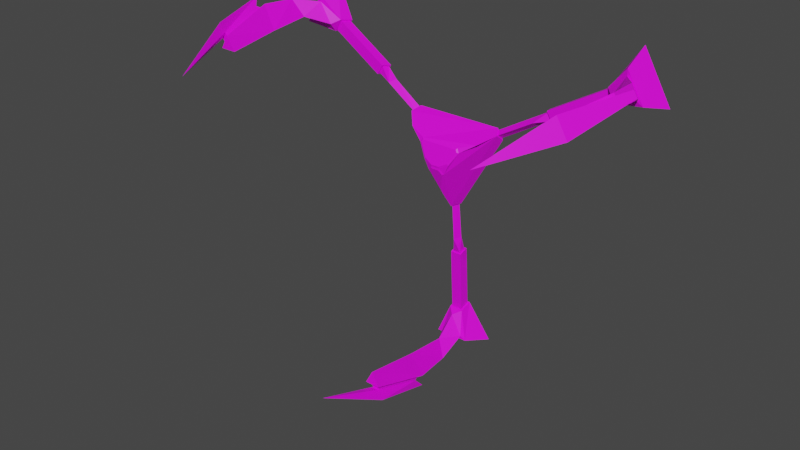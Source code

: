 # Source: Trident.blend  (saved by Blender 2.83.19; exported with 4.5.12 LTS)
import bpy
from mathutils import Matrix  # noqa: F401  (used for matrix-valued properties, if any)

bpy.ops.wm.read_factory_settings(use_empty=True)
scene = bpy.context.scene
scene.name = 'Scene'

# ---- collections
col_collection = bpy.data.collections.new('Collection'); scene.collection.children.link(col_collection)

# ---- images (referenced by path relative to the original .blend; pixels are not part of the script)
import os
ASSET_DIR = os.environ.get("B2B_ASSET_DIR", "")  # directory of the original .blend (textures are referenced by path, not embedded)
HERE = os.path.dirname(os.path.abspath(__file__))  # packed textures are extracted next to this script under _unpacked/

def load_image(name, relpath, width, height, colorspace="sRGB"):
    """Load a texture the original file referenced (path relative to the .blend, or extracted next to this script)."""
    p = next((c for c in (os.path.join(HERE, relpath), os.path.join(ASSET_DIR, relpath)) if relpath and os.path.exists(c)), "")
    if p:
        img = bpy.data.images.load(p, check_existing=True)
        img.name = name
    else:  # same state as the original file: an image datablock whose file is absent (Cycles renders it pink)
        img = bpy.data.images.new(name, width, height)
        img.source = "FILE"
        img.filepath = "//" + (relpath or name)
    img.colorspace_settings.name = colorspace
    return img
img_trident_png = load_image('Trident.png', 'Trident.png', 1024, 1024, 'sRGB')

# ---- materials (node trees are filled in below, after node groups)
mat_material_001 = bpy.data.materials.new('Material.001')
mat_material_001.use_transparent_shadow = False

# ---- material node trees
mat_material_001.use_nodes = True; mat_material_001.node_tree.nodes.clear()
_N = mat_material_001.node_tree.nodes; _L = mat_material_001.node_tree.links
n0 = _N.new('ShaderNodeBsdfPrincipled'); n0.name = 'Principled BSDF'; n0.location = (10, 300)
n0.distribution = 'GGX'
n0.subsurface_method = 'BURLEY'
n0.inputs[3].default_value = 1.45
n0.inputs[27].default_value = (0.0, 0.0, 0.0, 1.0)
n0.inputs[28].default_value = 1.0
n1 = _N.new('ShaderNodeOutputMaterial'); n1.name = 'Material Output'; n1.location = (300, 300)
n2 = _N.new('ShaderNodeTexImage'); n2.name = 'Image Texture'; n2.location = (-280, 270)
n2.image = img_trident_png
_L.new(n0.outputs[0], n1.inputs[0])
_L.new(n2.outputs[0], n0.inputs[0])
n1.is_active_output = True

# ---- world
world_world = bpy.data.worlds.new('World'); scene.world = world_world
world_world.use_nodes = True; world_world.node_tree.nodes.clear()
_N = world_world.node_tree.nodes; _L = world_world.node_tree.links
n0 = _N.new('ShaderNodeOutputWorld'); n0.name = 'World Output'; n0.location = (300, 300)
n1 = _N.new('ShaderNodeBackground'); n1.name = 'Background'; n1.location = (10, 300)
n1.inputs[0].default_value = (0.05088, 0.05088, 0.05088, 1.0)
_L.new(n1.outputs[0], n0.inputs[0])
n0.is_active_output = True
world_world.color = (0.05088, 0.05088, 0.05088)
world_world.use_sun_shadow = False
world_world.sun_shadow_jitter_overblur = 0.0

# ---- meshes
me_cone = bpy.data.meshes.new('Cone')
me_cone.from_pydata([(-0.09072, 0.8429, -0.5), (0.0, 0.8717, -0.3717), (0.09072, 0.8429, -0.5), (0.7753, -0.3429, -0.5), (0.7549, -0.4359, -0.3717), (0.6846, -0.5, -0.5), (-0.6846, -0.5, -0.5), (-0.7549, -0.4359, -0.3717), (-0.7753, -0.3429, -0.5), (0.5076, -0.293, -0.1638), (-0.3518, -0.1498, -0.08263), (-0.5579, -0.3359, -0.1653), (-0.3171, -0.2117, -0.06323), (-0.0462, 0.3796, -0.08263), (0.02483, 0.3804, -0.06323), (0.01201, 0.6511, -0.1653), (0.1382, 0.1649, 0.002193), (0.1335, 0.004517, 0.02637), (0.2371, 0.01936, -0.006737), (0.1018, -0.215, -0.006737), (0.06284, -0.1179, 0.02637), (-0.07371, -0.2021, 0.002193), (-0.3262, -0.1469, -0.06136), (-0.3059, -0.1831, -0.05001), (-0.08395, -0.1744, 0.009658), (0.04099, -0.0973, 0.03178), (0.1048, 0.01315, 0.03178), (0.1091, 0.1599, 0.009658), (0.005653, 0.3565, -0.05001), (-0.03588, 0.356, -0.06136), (0.4433, -0.2559, -0.1188), (0.2309, -0.01055, 0.004512), (0.1524, -0.02179, 0.02958), (0.09508, -0.1211, 0.02958), (0.1246, -0.1947, 0.004512)], [], [(0, 2, 3, 5, 6, 8), (5, 3, 4), (1, 2, 0), (8, 6, 7), (5, 4, 9, 19, 21, 12, 11, 7, 6), (22, 23, 24, 25, 26, 27, 28, 29), (30, 31, 32, 33, 34), (10, 11, 12), (13, 14, 15), (8, 7, 11, 10, 13, 15, 1, 0), (16, 17, 18), (19, 20, 21), (2, 1, 15, 14, 16, 18, 9, 4, 3), (10, 12, 23, 22), (12, 21, 24, 23), (21, 20, 25, 24), (20, 17, 26, 25), (17, 16, 27, 26), (16, 14, 28, 27), (14, 13, 29, 28), (13, 10, 22, 29), (9, 18, 31, 30), (18, 17, 32, 31), (17, 20, 33, 32), (20, 19, 34, 33), (19, 9, 30, 34)])
_uv = me_cone.uv_layers.new(name='UVMap')
_uv.uv.foreach_set('vector', [0.5454, 0.586, 0.5139, 0.6223, 0.2761, 0.3477, 0.2761, 0.275, 0.5139, 0.0003631, 0.5454, 0.03675, 0.1656, 0.6861, 0.1955, 0.6448, 0.1955, 0.7088, 0.1649, 0.6448, 0.1649, 0.7088, 0.1349, 0.6675, 0.2454, 0.6644, 0.2754, 0.6231, 0.2754, 0.6871, 0.006041, 0.3477, 0.0003631, 0.3114, 0.05782, 0.3114, 0.1362, 0.3656, 0.168, 0.3964, 0.2093, 0.4485, 0.2386, 0.5399, 0.2626, 0.6142, 0.2439, 0.6223, 0.2174, 0.4278, 0.2102, 0.4363, 0.1726, 0.3888, 0.1586, 0.3369, 0.1586, 0.2858, 0.1726, 0.2339, 0.2102, 0.1864, 0.2174, 0.1949, 0.07273, 0.3114, 0.1343, 0.2687, 0.1469, 0.2884, 0.1469, 0.3344, 0.1343, 0.354, 0.2215, 0.434, 0.2386, 0.5399, 0.2093, 0.4485, 0.2215, 0.1888, 0.2093, 0.1742, 0.2386, 0.08277, 0.2754, 0.586, 0.2626, 0.6142, 0.2386, 0.5399, 0.2215, 0.434, 0.2215, 0.1888, 0.2386, 0.08277, 0.2626, 0.008541, 0.2754, 0.03675, 0.168, 0.2264, 0.1528, 0.283, 0.1362, 0.2571, 0.1362, 0.3656, 0.1528, 0.3397, 0.168, 0.3964, 0.2439, 0.0003631, 0.2626, 0.008541, 0.2386, 0.08277, 0.2093, 0.1742, 0.168, 0.2264, 0.1362, 0.2571, 0.05782, 0.3114, 0.0003631, 0.3114, 0.006041, 0.275, 0.2215, 0.434, 0.2093, 0.4485, 0.2102, 0.4363, 0.2174, 0.4278, 0.2093, 0.4485, 0.168, 0.3964, 0.1726, 0.3888, 0.2102, 0.4363, 0.168, 0.3964, 0.1528, 0.3397, 0.1586, 0.3369, 0.1726, 0.3888, 0.1528, 0.3397, 0.1528, 0.283, 0.1586, 0.2858, 0.1586, 0.3369, 0.1528, 0.283, 0.168, 0.2264, 0.1726, 0.2339, 0.1586, 0.2858, 0.168, 0.2264, 0.2093, 0.1742, 0.2102, 0.1864, 0.1726, 0.2339, 0.2093, 0.1742, 0.2215, 0.1888, 0.2174, 0.1949, 0.2102, 0.1864, 0.2215, 0.1888, 0.2215, 0.434, 0.2174, 0.4278, 0.2174, 0.1949, 0.05782, 0.3114, 0.1362, 0.2571, 0.1343, 0.2687, 0.07273, 0.3114, 0.1362, 0.2571, 0.1528, 0.283, 0.1469, 0.2884, 0.1343, 0.2687, 0.1528, 0.283, 0.1528, 0.3397, 0.1469, 0.3344, 0.1469, 0.2884, 0.1528, 0.3397, 0.1362, 0.3656, 0.1343, 0.354, 0.1469, 0.3344, 0.1362, 0.3656, 0.05782, 0.3114, 0.07273, 0.3114, 0.1343, 0.354])
me_cone.materials.append(mat_material_001)
me_cone.use_remesh_fix_poles = True
me_cone.use_remesh_preserve_attributes = False
me_cone.use_mirror_vertex_groups = False
me_cone.update()
me_cone_001 = bpy.data.meshes.new('Cone.001')
me_cone_001.from_pydata([(-8.783e-05, -0.05594, 0.515), (0.3275, -0.233, -0.132), (0.173, -0.09986, 0.2), (-0.3275, -0.233, -0.132), (-0.173, -0.09986, 0.2), (0.2132, -0.167, 0.132), (-0.2132, -0.167, 0.132), (0.1051, -0.3577, 0.5481), (0.06231, -0.07923, 2.038), (-0.1051, -0.3577, 0.5481), (0.004946, 0.01702, 1.198), (-0.05242, -0.3951, 1.112), (0.06231, -0.3951, 1.112), (0.004946, 0.1547, 2.089), (-0.05242, -0.07923, 2.038), (-0.1103, -0.06055, 2.093), (0.1202, -0.06055, 2.093), (-0.09877, -0.4138, 1.057), (0.1087, -0.4138, 1.057), (-0.05242, -0.1731, 2.007), (0.06231, -0.1731, 2.007), (-0.05242, -0.459, 1.169), (0.06231, -0.459, 1.169), (-0.16, -0.2787, 2.055), (0.1699, -0.2787, 2.055), (-0.04985, -0.6369, 0.9976), (0.05974, -0.6369, 0.9976), (0.004946, 0.2702, 3.117), (0.2598, -0.15, 0.2), (0.433, -0.25, -0.2), (-0.433, -0.25, -0.2), (-0.2598, -0.15, 0.2), (-0.08807, 0.3469, -0.07613), (0.08807, 0.3469, -0.07613), (0.08807, 0.2953, 0.07613), (-0.08807, 0.2953, 0.07613), (0.0, 0.2246, 0.2), (0.1115, 0.2877, 0.09836), (-0.1115, 0.2877, 0.09836), (0.1115, 0.3545, -0.09836), (-0.1115, 0.3545, -0.09836), (0.06159, 1.292, 0.1163), (-0.06159, 1.292, 0.1163), (0.06159, 1.327, 0.01413), (-0.06159, 1.327, 0.01413), (0.08807, 1.284, 0.1413), (-0.08807, 1.284, 0.1413), (0.08807, 1.336, -0.01094), (-0.08807, 1.336, -0.01094), (-1.863e-09, 1.542, 0.2008), (0.06159, 2.335, 0.1888), (0.06159, 1.576, 0.09871), (-0.06159, 1.576, 0.09871), (-0.06159, 2.335, 0.1888), (-3.725e-09, 2.307, 0.2713)], [], [(30, 31, 38, 40), (1, 5, 6, 3), (13, 15, 16), (2, 37, 36), (39, 37, 28, 29), (38, 31, 4), (2, 4, 31, 28), (9, 17, 10), (4, 2, 7, 9), (7, 18, 17, 9), (8, 14, 19, 20), (10, 18, 7), (10, 17, 15, 13), (18, 10, 13, 16), (10, 0, 9), (0, 4, 9), (7, 2, 0), (0, 10, 7), (14, 8, 16, 15), (12, 11, 17, 18), (8, 12, 18, 16), (11, 14, 15, 17), (19, 21, 25, 23), (14, 11, 21, 19), (11, 12, 22, 21), (12, 8, 20, 22), (25, 26, 24, 23), (21, 22, 26, 25), (22, 20, 24, 26), (23, 24, 27), (24, 20, 27), (19, 23, 27), (20, 19, 27), (5, 1, 29, 28), (1, 3, 30, 29), (6, 5, 28, 31), (3, 6, 31, 30), (37, 38, 36), (34, 33, 47, 45), (40, 39, 29, 30), (34, 35, 38, 37), (32, 33, 39, 40), (35, 32, 40, 38), (33, 34, 37, 39), (41, 43, 51, 49), (33, 32, 48, 47), (32, 35, 46, 48), (35, 34, 45, 46), (41, 42, 46, 45), (44, 43, 47, 48), (42, 44, 48, 46), (43, 41, 45, 47), (52, 49, 54, 53), (43, 44, 52, 51), (44, 42, 49, 52), (42, 41, 49), (53, 54, 50), (49, 51, 50, 54), (51, 52, 53, 50), (36, 0, 2), (2, 28, 37), (4, 0, 36), (36, 38, 4)])
_uv = me_cone_001.uv_layers.new(name='UVMap')
_uv.uv.foreach_set('vector', [0.8433, 0.9668, 0.7709, 0.8984, 0.7978, 0.7345, 0.835, 0.719, 0.4453, 0.6616, 0.464, 0.7034, 0.464, 0.8592, 0.4453, 0.901, 0.0003631, 0.9613, 0.07805, 0.9403, 0.07805, 0.9824, 0.4779, 0.7181, 0.5454, 0.7405, 0.5366, 0.7813, 0.4398, 0.8715, 0.4022, 0.8609, 0.3699, 0.701, 0.4398, 0.6231, 0.5454, 0.8221, 0.4688, 0.8762, 0.4779, 0.8445, 0.4779, 0.7181, 0.4779, 0.8445, 0.4688, 0.8762, 0.4688, 0.6864, 0.6649, 0.5528, 0.6587, 0.3667, 0.7404, 0.3221, 0.3079, 0.6231, 0.3079, 0.7495, 0.2806, 0.7247, 0.2806, 0.6479, 0.2645, 0.9796, 0.2588, 0.9803, 0.2588, 0.9424, 0.2645, 0.9412, 0.08761, 0.9718, 0.08761, 0.9508, 0.1232, 0.9508, 0.1232, 0.9718, 0.6279, 0.3672, 0.5461, 0.3228, 0.5528, 0.137, 0.7404, 0.3221, 0.6587, 0.3667, 0.7266, 0.0003631, 0.7702, 0.002484, 0.5461, 0.3228, 0.6279, 0.3672, 0.6579, 0.6869, 0.6144, 0.6892, 0.7404, 0.3221, 0.723, 0.5681, 0.6649, 0.5528, 0.723, 0.5681, 0.7045, 0.688, 0.6649, 0.5528, 0.5528, 0.137, 0.5923, 0.001798, 0.6108, 0.1215, 0.6108, 0.1215, 0.6279, 0.3672, 0.5528, 0.137, 0.08761, 0.9508, 0.08761, 0.9718, 0.07805, 0.9824, 0.07805, 0.9403, 0.2492, 0.9718, 0.2492, 0.9508, 0.2588, 0.9424, 0.2588, 0.9803, 0.08761, 0.9718, 0.2492, 0.9718, 0.2588, 0.9803, 0.07805, 0.9824, 0.2492, 0.9508, 0.08761, 0.9508, 0.07805, 0.9403, 0.2588, 0.9424, 0.9087, 0.4306, 0.9087, 0.7474, 0.8887, 0.824, 0.8838, 0.4323, 0.9228, 0.4105, 0.9228, 0.7607, 0.9087, 0.7474, 0.9087, 0.4306, 0.1349, 0.644, 0.1349, 0.6231, 0.1514, 0.6231, 0.1514, 0.644, 0.883, 0.06372, 0.883, 0.414, 0.869, 0.394, 0.869, 0.07695, 0.9628, 0.0003631, 0.9824, 0.008939, 0.9824, 0.1969, 0.9235, 0.1711, 0.1514, 0.644, 0.1514, 0.6231, 0.2315, 0.6235, 0.2315, 0.6436, 0.869, 0.07695, 0.869, 0.394, 0.844, 0.3923, 0.849, 0.0003631, 0.9235, 0.1711, 0.9824, 0.1969, 0.9259, 0.431, 0.844, 0.3923, 0.869, 0.394, 0.8823, 0.8243, 0.9087, 0.4306, 0.8838, 0.4323, 0.922, 0.0003631, 0.7103, 0.9403, 0.7103, 0.9612, 0.4405, 0.9507, 0.464, 0.7034, 0.4453, 0.6616, 0.4405, 0.6231, 0.4688, 0.6864, 0.4453, 0.6616, 0.4453, 0.901, 0.4405, 0.9395, 0.4405, 0.6231, 0.464, 0.8592, 0.464, 0.7034, 0.4688, 0.6864, 0.4688, 0.8762, 0.4453, 0.901, 0.464, 0.8592, 0.4688, 0.8762, 0.4405, 0.9395, 0.5454, 0.7405, 0.5454, 0.8221, 0.5366, 0.7813, 0.9846, 0.7956, 0.9564, 0.7793, 0.9564, 0.4317, 0.9846, 0.4479, 0.0003631, 0.8221, 0.0003631, 0.7405, 0.1116, 0.6231, 0.1116, 0.9395, 0.7988, 0.712, 0.8016, 0.7303, 0.7978, 0.7345, 0.7943, 0.7113, 0.8304, 0.7183, 0.8276, 0.7, 0.8314, 0.6958, 0.835, 0.719, 0.8016, 0.7303, 0.8304, 0.7183, 0.835, 0.719, 0.7978, 0.7345, 0.8276, 0.7, 0.7988, 0.712, 0.7943, 0.7113, 0.8314, 0.6958, 0.3169, 0.6231, 0.3363, 0.6297, 0.3288, 0.7204, 0.3086, 0.7202, 0.337, 0.6231, 0.3692, 0.6231, 0.3692, 0.9764, 0.337, 0.9764, 0.8304, 0.7183, 0.8016, 0.7303, 0.8146, 0.3836, 0.8433, 0.3716, 0.9235, 0.4317, 0.9557, 0.4317, 0.9557, 0.7928, 0.9235, 0.7928, 0.8169, 0.3661, 0.8189, 0.3789, 0.8146, 0.3836, 0.8118, 0.3653, 0.8381, 0.3708, 0.8362, 0.358, 0.8405, 0.3532, 0.8433, 0.3716, 0.8189, 0.3789, 0.8381, 0.3708, 0.8433, 0.3716, 0.8146, 0.3836, 0.8362, 0.358, 0.8169, 0.3661, 0.8118, 0.3653, 0.8405, 0.3532, 0.8291, 0.2807, 0.8089, 0.2824, 0.8152, 0.01329, 0.8318, 0.01318, 0.3699, 0.9996, 0.3699, 0.9771, 0.466, 0.9771, 0.466, 0.9996, 0.8381, 0.3708, 0.8189, 0.3789, 0.8089, 0.2824, 0.8291, 0.2807, 0.1342, 0.7202, 0.1123, 0.7098, 0.1342, 0.6231, 0.8318, 0.01318, 0.8152, 0.01329, 0.8298, 0.0003631, 0.3086, 0.7202, 0.3288, 0.7204, 0.3363, 0.9876, 0.3198, 0.9887, 0.466, 0.9996, 0.466, 0.9771, 0.7412, 0.9771, 0.7412, 0.9996, 0.6579, 0.0003631, 0.6108, 0.1215, 0.5923, 0.001798, 0.4779, 0.7181, 0.4688, 0.6864, 0.5454, 0.7405, 0.7045, 0.688, 0.723, 0.5681, 0.7702, 0.6891, 0.5366, 0.7813, 0.5454, 0.8221, 0.4779, 0.8445])
me_cone_001.materials.append(mat_material_001)
me_cone_001.use_remesh_fix_poles = True
me_cone_001.use_remesh_preserve_attributes = False
me_cone_001.use_mirror_vertex_groups = False
me_cone_001.update()

# ---- objects
ob_cone = bpy.data.objects.new('Cone', me_cone)
ob_cone_001 = bpy.data.objects.new('Cone.001', me_cone_001)
ob_cone_002 = bpy.data.objects.new('Cone.002', me_cone_001)
ob_cone_003 = bpy.data.objects.new('Cone.003', me_cone_001)

# ---- transforms, parenting, visibility, modifiers, constraints
ob_cone.location = (0.0, 0.0, 0.0)
ob_cone.rotation_euler = (1.571, 1.047, 0.0)
ob_cone.lineart.crease_threshold = 0.0
ob_cone_001.location = (0.0, 0.66, -3.0)
ob_cone_001.rotation_euler = (1.571, 0.0, 0.0)
ob_cone_001.lineart.crease_threshold = 0.0
ob_cone_002.location = (2.598, 0.66, 1.5)
ob_cone_002.rotation_euler = (1.571, -2.094, 7.3e-08)
ob_cone_002.lineart.crease_threshold = 0.0
ob_cone_003.location = (-2.598, 0.66, 1.5)
ob_cone_003.rotation_euler = (1.571, 2.094, -7.3e-08)
ob_cone_003.lineart.crease_threshold = 0.0

# ---- collection membership
col_collection.objects.link(ob_cone)
col_collection.objects.link(ob_cone_001)
col_collection.objects.link(ob_cone_002)
col_collection.objects.link(ob_cone_003)

# ---- scene / render settings (as saved in the file)
scene.frame_start = 1; scene.frame_end = 250; scene.frame_set(1)
scene.render.engine = 'BLENDER_EEVEE_NEXT'
scene.cycles.use_denoising = False
scene.cycles.samples = 128
scene.cycles.sampling_pattern = 'TABULATED_SOBOL'
scene.cycles.use_adaptive_sampling = False
scene.cycles.use_light_tree = False
scene.view_settings.view_transform = 'Filmic'
bpy.context.view_layer.update()

# ---- added for rendering (the .blend has no active camera and no usable light): camera, sun
cam_auto = bpy.data.cameras.new('AutoCamera')
cam_auto.lens = 50.0
cam_auto.sensor_width = 36.0
cam_auto.clip_end = 1000.0
ob_auto_camera = bpy.data.objects.new('AutoCamera', cam_auto)
scene.collection.objects.link(ob_auto_camera)
ob_auto_camera.location = (8.79303, -11.3501, 6.31269)
ob_auto_camera.rotation_euler = (1.09748, -7.21219e-08, 0.694738)
scene.camera = ob_auto_camera
light_auto_sun = bpy.data.lights.new('AutoSun', 'SUN')
light_auto_sun.energy = 3.0
light_auto_sun.angle = 0.0523599
ob_auto_sun = bpy.data.objects.new('AutoSun', light_auto_sun)
scene.collection.objects.link(ob_auto_sun)
ob_auto_sun.rotation_euler = (0.872665, 0.174533, 0.523599)
bpy.context.view_layer.update()
